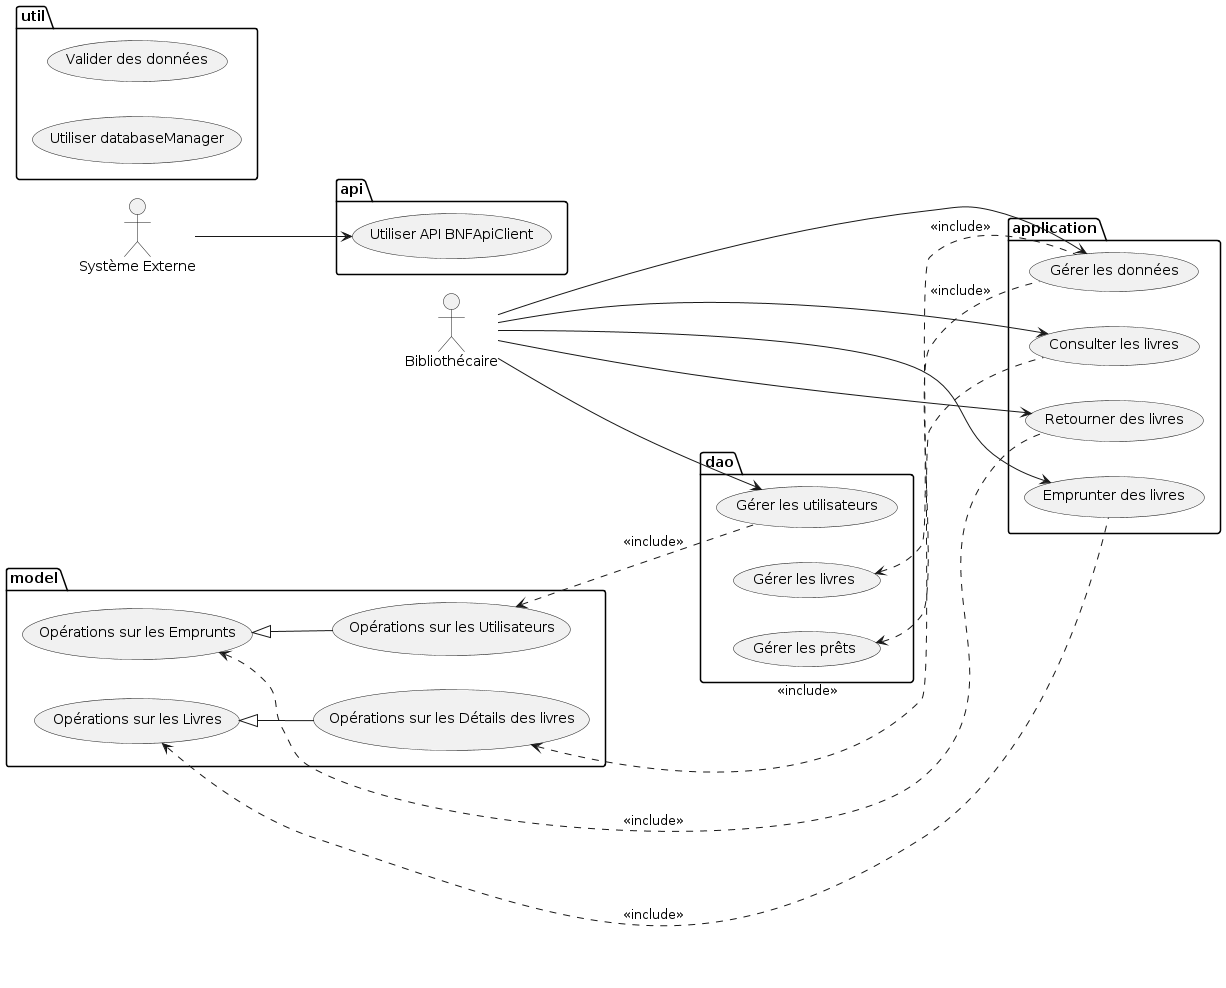

The diagram above was rendered by PlantUML. Its source (embedded in the PNG):
@startuml
left to right direction
actor "Bibliothécaire" as user
actor "Système Externe" as external

package "api" {
    usecase (Utiliser API BNFApiClient) as UC1
}

package "dao" {
    usecase (Gérer les livres) as UC2
    usecase (Gérer les prêts) as UC3
    usecase (Gérer les utilisateurs) as UC4
}

package "application" {
    usecase (Consulter les livres) as UC5
    usecase (Emprunter des livres) as UC6
    usecase (Retourner des livres) as UC7
    usecase (Gérer les données) as UC8
}

package "model" {
    usecase (Opérations sur les Livres) as UC9
    usecase (Opérations sur les Détails des livres) as UC10
    usecase (Opérations sur les Emprunts) as UC11
    usecase (Opérations sur les Utilisateurs) as UC12
}

package "util" {
    usecase (Utiliser databaseManager) as UC13
    usecase (Valider des données) as UC14
}

' Connections
user --> UC5
user --> UC6
user --> UC7
user --> UC8
user --> UC4
external --> UC1

' Include relations
UC6 .up.> UC9 : <<include>>
UC7 .up.> UC11 : <<include>>
UC5 .up.> UC10 : <<include>>
UC8 .up.> UC2 : <<include>>
UC8 .up.> UC3 : <<include>>
UC4 .up.> UC12 : <<include>>

' Generalizations
UC9 <|-- UC10
UC11 <|-- UC12
@enduml